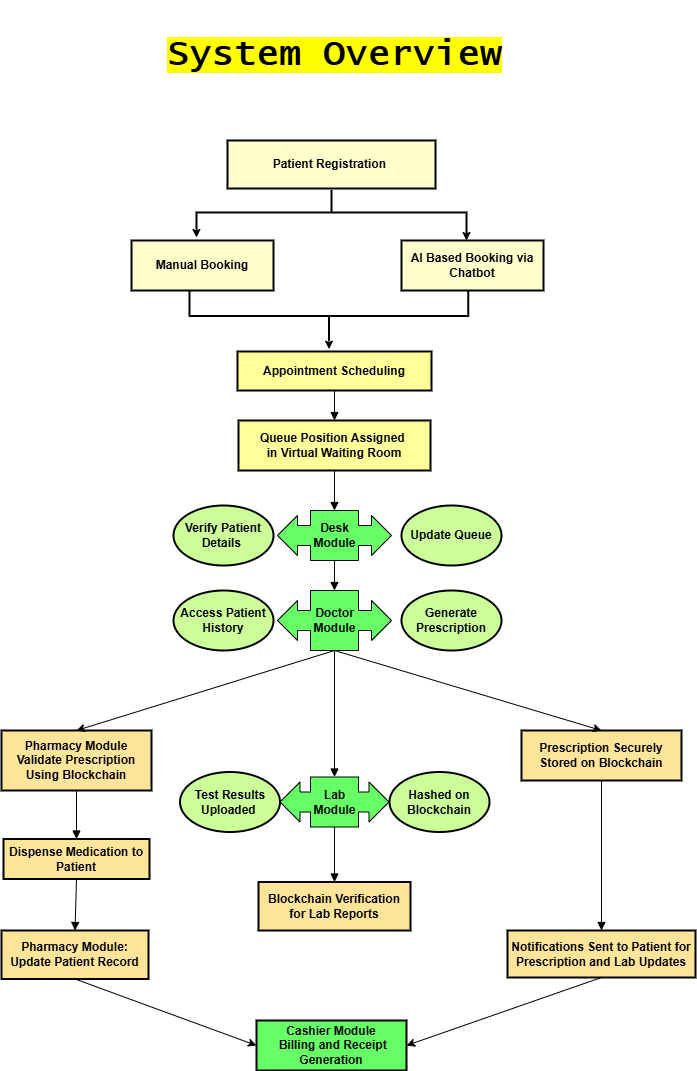

The diagram above was exported from draw.io. Its source (the exported page's mxGraphModel, read from the mxfile embedded in the PNG):
<mxGraphModel dx="1723" dy="1808" grid="1" gridSize="10" guides="1" tooltips="1" connect="1" arrows="1" fold="1" page="1" pageScale="1" pageWidth="850" pageHeight="1100" math="0" shadow="0">
  <root>
    <mxCell id="0" />
    <mxCell id="1" parent="0" />
    <mxCell id="b9WHWONoLCn03AL7fUR--1" value="Patient Registration " style="whiteSpace=wrap;strokeWidth=2;fontStyle=1;fillColor=#FFFFCC;" vertex="1" parent="1">
      <mxGeometry x="336" y="-70" width="208" height="48" as="geometry" />
    </mxCell>
    <mxCell id="b9WHWONoLCn03AL7fUR--2" value="Appointment Scheduling" style="whiteSpace=wrap;strokeWidth=2;fontStyle=1;fillColor=#FFFF99;" vertex="1" parent="1">
      <mxGeometry x="346" y="141" width="194" height="39" as="geometry" />
    </mxCell>
    <mxCell id="b9WHWONoLCn03AL7fUR--3" value="Queue Position Assigned &#10;in Virtual Waiting Room" style="whiteSpace=wrap;strokeWidth=2;fontStyle=1;fillColor=#FFFF99;" vertex="1" parent="1">
      <mxGeometry x="347" y="210" width="192" height="50" as="geometry" />
    </mxCell>
    <mxCell id="b9WHWONoLCn03AL7fUR--6" value="Prescription Securely Stored on Blockchain" style="whiteSpace=wrap;strokeWidth=2;fontStyle=1;fillColor=#FFE599;" vertex="1" parent="1">
      <mxGeometry x="630" y="520" width="160" height="50" as="geometry" />
    </mxCell>
    <mxCell id="b9WHWONoLCn03AL7fUR--8" value="Pharmacy Module&#10;Validate Prescription Using Blockchain" style="whiteSpace=wrap;strokeWidth=2;fontStyle=1;fillColor=#FFE599;" vertex="1" parent="1">
      <mxGeometry x="110" y="520" width="150" height="60" as="geometry" />
    </mxCell>
    <mxCell id="b9WHWONoLCn03AL7fUR--9" value="Blockchain Verification for Lab Reports" style="whiteSpace=wrap;strokeWidth=2;fontStyle=1;fillColor=#FFE599;" vertex="1" parent="1">
      <mxGeometry x="367" y="671.5" width="152" height="48.5" as="geometry" />
    </mxCell>
    <mxCell id="b9WHWONoLCn03AL7fUR--10" value="Dispense Medication to Patient" style="whiteSpace=wrap;strokeWidth=2;fontStyle=1;fillColor=#FFE599;" vertex="1" parent="1">
      <mxGeometry x="112" y="628.5" width="146" height="40" as="geometry" />
    </mxCell>
    <mxCell id="b9WHWONoLCn03AL7fUR--11" value="Notifications Sent to Patient for Prescription and Lab Updates" style="whiteSpace=wrap;strokeWidth=2;fontStyle=1;fillColor=#FFE599;" vertex="1" parent="1">
      <mxGeometry x="616" y="720" width="188" height="47" as="geometry" />
    </mxCell>
    <mxCell id="b9WHWONoLCn03AL7fUR--12" value="Pharmacy Module: Update Patient Record" style="whiteSpace=wrap;strokeWidth=2;fontStyle=1;fillColor=#FFE599;" vertex="1" parent="1">
      <mxGeometry x="110" y="720" width="147" height="48.5" as="geometry" />
    </mxCell>
    <mxCell id="b9WHWONoLCn03AL7fUR--13" value="Cashier Module&#10; Billing and Receipt Generation" style="whiteSpace=wrap;strokeWidth=2;fontStyle=1;fillColor=#66FF66;" vertex="1" parent="1">
      <mxGeometry x="365" y="810" width="150" height="50" as="geometry" />
    </mxCell>
    <mxCell id="b9WHWONoLCn03AL7fUR--15" value="" style="curved=1;startArrow=none;endArrow=block;exitX=0.5;exitY=0.99;entryX=0.5;entryY=-0.01;rounded=0;" edge="1" parent="1" source="b9WHWONoLCn03AL7fUR--2" target="b9WHWONoLCn03AL7fUR--3">
      <mxGeometry relative="1" as="geometry">
        <Array as="points" />
      </mxGeometry>
    </mxCell>
    <mxCell id="b9WHWONoLCn03AL7fUR--16" value="" style="curved=1;startArrow=none;endArrow=block;exitX=0.5;exitY=0.99;entryX=0.5;entryY=0;rounded=0;entryDx=0;entryDy=0;entryPerimeter=0;" edge="1" parent="1" source="b9WHWONoLCn03AL7fUR--3" target="b9WHWONoLCn03AL7fUR--45">
      <mxGeometry relative="1" as="geometry">
        <Array as="points" />
        <mxPoint x="443.5" y="300" as="targetPoint" />
      </mxGeometry>
    </mxCell>
    <mxCell id="b9WHWONoLCn03AL7fUR--17" value="" style="curved=1;startArrow=none;endArrow=block;entryX=0.5;entryY=0;rounded=0;exitX=0.5;exitY=1;exitDx=0;exitDy=0;exitPerimeter=0;entryDx=0;entryDy=0;entryPerimeter=0;" edge="1" parent="1" source="b9WHWONoLCn03AL7fUR--45" target="b9WHWONoLCn03AL7fUR--51">
      <mxGeometry relative="1" as="geometry">
        <Array as="points" />
        <mxPoint x="443" y="410" as="sourcePoint" />
        <mxPoint x="443.5" y="410" as="targetPoint" />
      </mxGeometry>
    </mxCell>
    <mxCell id="b9WHWONoLCn03AL7fUR--19" value="" style="curved=1;startArrow=none;endArrow=block;exitX=0.5;exitY=1;entryX=0.5;entryY=0;rounded=0;entryDx=0;entryDy=0;entryPerimeter=0;exitDx=0;exitDy=0;exitPerimeter=0;" edge="1" parent="1" source="b9WHWONoLCn03AL7fUR--51" target="b9WHWONoLCn03AL7fUR--54">
      <mxGeometry relative="1" as="geometry">
        <Array as="points" />
        <mxPoint x="443.5" y="450" as="sourcePoint" />
        <mxPoint x="444" y="600" as="targetPoint" />
      </mxGeometry>
    </mxCell>
    <mxCell id="b9WHWONoLCn03AL7fUR--21" value="" style="curved=1;startArrow=none;endArrow=block;exitX=0.5;exitY=1;entryX=0.5;entryY=0;rounded=0;" edge="1" parent="1" source="b9WHWONoLCn03AL7fUR--54" target="b9WHWONoLCn03AL7fUR--9">
      <mxGeometry relative="1" as="geometry">
        <Array as="points" />
        <mxPoint x="444" y="638.5" as="sourcePoint" />
      </mxGeometry>
    </mxCell>
    <mxCell id="b9WHWONoLCn03AL7fUR--22" value="" style="curved=1;startArrow=none;endArrow=block;exitX=0.5;exitY=1;entryX=0.5;entryY=0;rounded=0;" edge="1" parent="1" source="b9WHWONoLCn03AL7fUR--8" target="b9WHWONoLCn03AL7fUR--10">
      <mxGeometry relative="1" as="geometry">
        <Array as="points" />
      </mxGeometry>
    </mxCell>
    <mxCell id="b9WHWONoLCn03AL7fUR--23" value="" style="curved=1;startArrow=none;endArrow=block;exitX=0.5;exitY=1;entryX=0.5;entryY=0;rounded=0;" edge="1" parent="1" source="b9WHWONoLCn03AL7fUR--6" target="b9WHWONoLCn03AL7fUR--11">
      <mxGeometry relative="1" as="geometry">
        <Array as="points" />
      </mxGeometry>
    </mxCell>
    <mxCell id="b9WHWONoLCn03AL7fUR--24" value="" style="curved=1;startArrow=none;endArrow=block;exitX=0.5;exitY=1;entryX=0.5;entryY=-0.01;rounded=0;" edge="1" parent="1" source="b9WHWONoLCn03AL7fUR--10" target="b9WHWONoLCn03AL7fUR--12">
      <mxGeometry relative="1" as="geometry">
        <Array as="points" />
      </mxGeometry>
    </mxCell>
    <mxCell id="b9WHWONoLCn03AL7fUR--27" value="Manual Booking" style="whiteSpace=wrap;strokeWidth=2;fontStyle=1;fillColor=#FFFFCC;" vertex="1" parent="1">
      <mxGeometry x="240" y="30" width="142" height="50" as="geometry" />
    </mxCell>
    <mxCell id="b9WHWONoLCn03AL7fUR--28" value="" style="strokeWidth=2;html=1;shape=mxgraph.flowchart.annotation_2;align=left;labelPosition=right;pointerEvents=1;rotation=90;" vertex="1" parent="1">
      <mxGeometry x="417.5" y="-133" width="45" height="270" as="geometry" />
    </mxCell>
    <mxCell id="b9WHWONoLCn03AL7fUR--31" value="AI Based Booking via Chatbot" style="whiteSpace=wrap;strokeWidth=2;fontStyle=1;fillColor=#FFFFCC;" vertex="1" parent="1">
      <mxGeometry x="510" y="30" width="142" height="50" as="geometry" />
    </mxCell>
    <mxCell id="b9WHWONoLCn03AL7fUR--35" style="edgeStyle=orthogonalEdgeStyle;rounded=0;orthogonalLoop=1;jettySize=auto;html=1;exitX=1;exitY=1;exitDx=0;exitDy=0;exitPerimeter=0;entryX=0.458;entryY=-0.06;entryDx=0;entryDy=0;entryPerimeter=0;" edge="1" parent="1" source="b9WHWONoLCn03AL7fUR--28" target="b9WHWONoLCn03AL7fUR--27">
      <mxGeometry relative="1" as="geometry" />
    </mxCell>
    <mxCell id="b9WHWONoLCn03AL7fUR--39" style="edgeStyle=orthogonalEdgeStyle;rounded=0;orthogonalLoop=1;jettySize=auto;html=1;exitX=1;exitY=0;exitDx=0;exitDy=0;exitPerimeter=0;entryX=0.458;entryY=0;entryDx=0;entryDy=0;entryPerimeter=0;" edge="1" parent="1" source="b9WHWONoLCn03AL7fUR--28" target="b9WHWONoLCn03AL7fUR--31">
      <mxGeometry relative="1" as="geometry" />
    </mxCell>
    <mxCell id="b9WHWONoLCn03AL7fUR--40" value="" style="strokeWidth=2;html=1;shape=mxgraph.flowchart.annotation_2;align=left;labelPosition=right;pointerEvents=1;rotation=-90;" vertex="1" parent="1">
      <mxGeometry x="412.5" y="-34" width="50" height="278.75" as="geometry" />
    </mxCell>
    <mxCell id="b9WHWONoLCn03AL7fUR--44" style="edgeStyle=orthogonalEdgeStyle;rounded=0;orthogonalLoop=1;jettySize=auto;html=1;exitX=0;exitY=0.5;exitDx=0;exitDy=0;exitPerimeter=0;entryX=0.472;entryY=-0.061;entryDx=0;entryDy=0;entryPerimeter=0;" edge="1" parent="1" source="b9WHWONoLCn03AL7fUR--40" target="b9WHWONoLCn03AL7fUR--2">
      <mxGeometry relative="1" as="geometry" />
    </mxCell>
    <mxCell id="b9WHWONoLCn03AL7fUR--45" value="&lt;span style=&quot;text-wrap-mode: wrap;&quot;&gt;&lt;b&gt;Desk Module&lt;/b&gt;&lt;/span&gt;" style="html=1;shadow=0;dashed=0;align=center;verticalAlign=middle;shape=mxgraph.arrows2.calloutDoubleArrow;dy=10;dx=20;notch=24;arrowHead=10;fillColor=#66FF66;" vertex="1" parent="1">
      <mxGeometry x="386" y="300" width="114" height="50" as="geometry" />
    </mxCell>
    <mxCell id="b9WHWONoLCn03AL7fUR--48" value="&lt;b&gt;Verify Patient Details&amp;nbsp;&lt;/b&gt;" style="strokeWidth=2;html=1;shape=mxgraph.flowchart.start_1;whiteSpace=wrap;fillColor=#CCFF99;" vertex="1" parent="1">
      <mxGeometry x="282" y="295" width="100" height="60" as="geometry" />
    </mxCell>
    <mxCell id="b9WHWONoLCn03AL7fUR--49" value="&lt;b&gt;Update Queue&lt;/b&gt;" style="strokeWidth=2;html=1;shape=mxgraph.flowchart.start_1;whiteSpace=wrap;fillColor=#CCFF99;" vertex="1" parent="1">
      <mxGeometry x="510" y="295" width="100" height="60" as="geometry" />
    </mxCell>
    <mxCell id="b9WHWONoLCn03AL7fUR--51" value="&lt;span style=&quot;text-wrap-mode: wrap;&quot;&gt;&lt;b&gt;Doctor Module&lt;/b&gt;&lt;/span&gt;" style="html=1;shadow=0;dashed=0;align=center;verticalAlign=middle;shape=mxgraph.arrows2.calloutDoubleArrow;dy=10;dx=20;notch=24;arrowHead=10;fillColor=#66FF66;" vertex="1" parent="1">
      <mxGeometry x="386" y="380" width="114" height="60" as="geometry" />
    </mxCell>
    <mxCell id="b9WHWONoLCn03AL7fUR--52" value="&lt;b&gt;Generate Prescription&lt;/b&gt;" style="strokeWidth=2;html=1;shape=mxgraph.flowchart.start_1;whiteSpace=wrap;fillColor=#CCFF99;" vertex="1" parent="1">
      <mxGeometry x="510" y="380" width="100" height="60" as="geometry" />
    </mxCell>
    <mxCell id="b9WHWONoLCn03AL7fUR--53" value="&lt;b&gt;Access Patient History&lt;/b&gt;" style="strokeWidth=2;html=1;shape=mxgraph.flowchart.start_1;whiteSpace=wrap;fillColor=#CCFF99;" vertex="1" parent="1">
      <mxGeometry x="282" y="380" width="100" height="60" as="geometry" />
    </mxCell>
    <mxCell id="b9WHWONoLCn03AL7fUR--54" value="&lt;span style=&quot;font-weight: 700; text-wrap-mode: wrap;&quot;&gt;Lab Module&lt;/span&gt;" style="html=1;shadow=0;dashed=0;align=center;verticalAlign=middle;shape=mxgraph.arrows2.calloutDoubleArrow;dy=10;dx=20;notch=24;arrowHead=10;fillColor=#66FF66;" vertex="1" parent="1">
      <mxGeometry x="388.5" y="566.5" width="109" height="50" as="geometry" />
    </mxCell>
    <mxCell id="b9WHWONoLCn03AL7fUR--59" value="&lt;b&gt;Hashed on Blockchain&lt;/b&gt;" style="strokeWidth=2;html=1;shape=mxgraph.flowchart.start_1;whiteSpace=wrap;fillColor=#CCFF99;" vertex="1" parent="1">
      <mxGeometry x="498" y="561.5" width="100" height="60" as="geometry" />
    </mxCell>
    <mxCell id="b9WHWONoLCn03AL7fUR--60" value="&lt;b&gt;Test Results Uploaded&amp;nbsp;&lt;/b&gt;" style="strokeWidth=2;html=1;shape=mxgraph.flowchart.start_1;whiteSpace=wrap;fillColor=#CCFF99;" vertex="1" parent="1">
      <mxGeometry x="288.5" y="561.5" width="100" height="60" as="geometry" />
    </mxCell>
    <mxCell id="b9WHWONoLCn03AL7fUR--64" value="" style="endArrow=classic;html=1;rounded=0;exitX=0.5;exitY=1;exitDx=0;exitDy=0;exitPerimeter=0;entryX=0.5;entryY=0;entryDx=0;entryDy=0;" edge="1" parent="1" source="b9WHWONoLCn03AL7fUR--51" target="b9WHWONoLCn03AL7fUR--8">
      <mxGeometry width="50" height="50" relative="1" as="geometry">
        <mxPoint x="400" y="590" as="sourcePoint" />
        <mxPoint x="450" y="540" as="targetPoint" />
      </mxGeometry>
    </mxCell>
    <mxCell id="b9WHWONoLCn03AL7fUR--65" value="" style="endArrow=classic;html=1;rounded=0;entryX=0.5;entryY=0;entryDx=0;entryDy=0;exitX=0.5;exitY=1;exitDx=0;exitDy=0;exitPerimeter=0;" edge="1" parent="1" source="b9WHWONoLCn03AL7fUR--51" target="b9WHWONoLCn03AL7fUR--6">
      <mxGeometry width="50" height="50" relative="1" as="geometry">
        <mxPoint x="500" y="460" as="sourcePoint" />
        <mxPoint x="195" y="530" as="targetPoint" />
      </mxGeometry>
    </mxCell>
    <mxCell id="b9WHWONoLCn03AL7fUR--68" value="" style="endArrow=classic;html=1;rounded=0;exitX=0.5;exitY=1;exitDx=0;exitDy=0;entryX=0;entryY=0.5;entryDx=0;entryDy=0;" edge="1" parent="1" source="b9WHWONoLCn03AL7fUR--12" target="b9WHWONoLCn03AL7fUR--13">
      <mxGeometry width="50" height="50" relative="1" as="geometry">
        <mxPoint x="250" y="860" as="sourcePoint" />
        <mxPoint x="300" y="810" as="targetPoint" />
      </mxGeometry>
    </mxCell>
    <mxCell id="b9WHWONoLCn03AL7fUR--69" value="" style="endArrow=classic;html=1;rounded=0;exitX=0.5;exitY=1;exitDx=0;exitDy=0;entryX=1;entryY=0.5;entryDx=0;entryDy=0;" edge="1" parent="1" source="b9WHWONoLCn03AL7fUR--11" target="b9WHWONoLCn03AL7fUR--13">
      <mxGeometry width="50" height="50" relative="1" as="geometry">
        <mxPoint x="550" y="830" as="sourcePoint" />
        <mxPoint x="735" y="886" as="targetPoint" />
      </mxGeometry>
    </mxCell>
    <mxCell id="b9WHWONoLCn03AL7fUR--70" value="&lt;font face=&quot;Lucida Console&quot; style=&quot;font-size: 36px;&quot;&gt;&lt;b style=&quot;background-color: rgb(255, 255, 0);&quot;&gt;System Overview&lt;/b&gt;&lt;/font&gt;" style="text;html=1;align=center;verticalAlign=middle;whiteSpace=wrap;rounded=0;" vertex="1" parent="1">
      <mxGeometry x="254.5" y="-210" width="377" height="110" as="geometry" />
    </mxCell>
  </root>
</mxGraphModel>